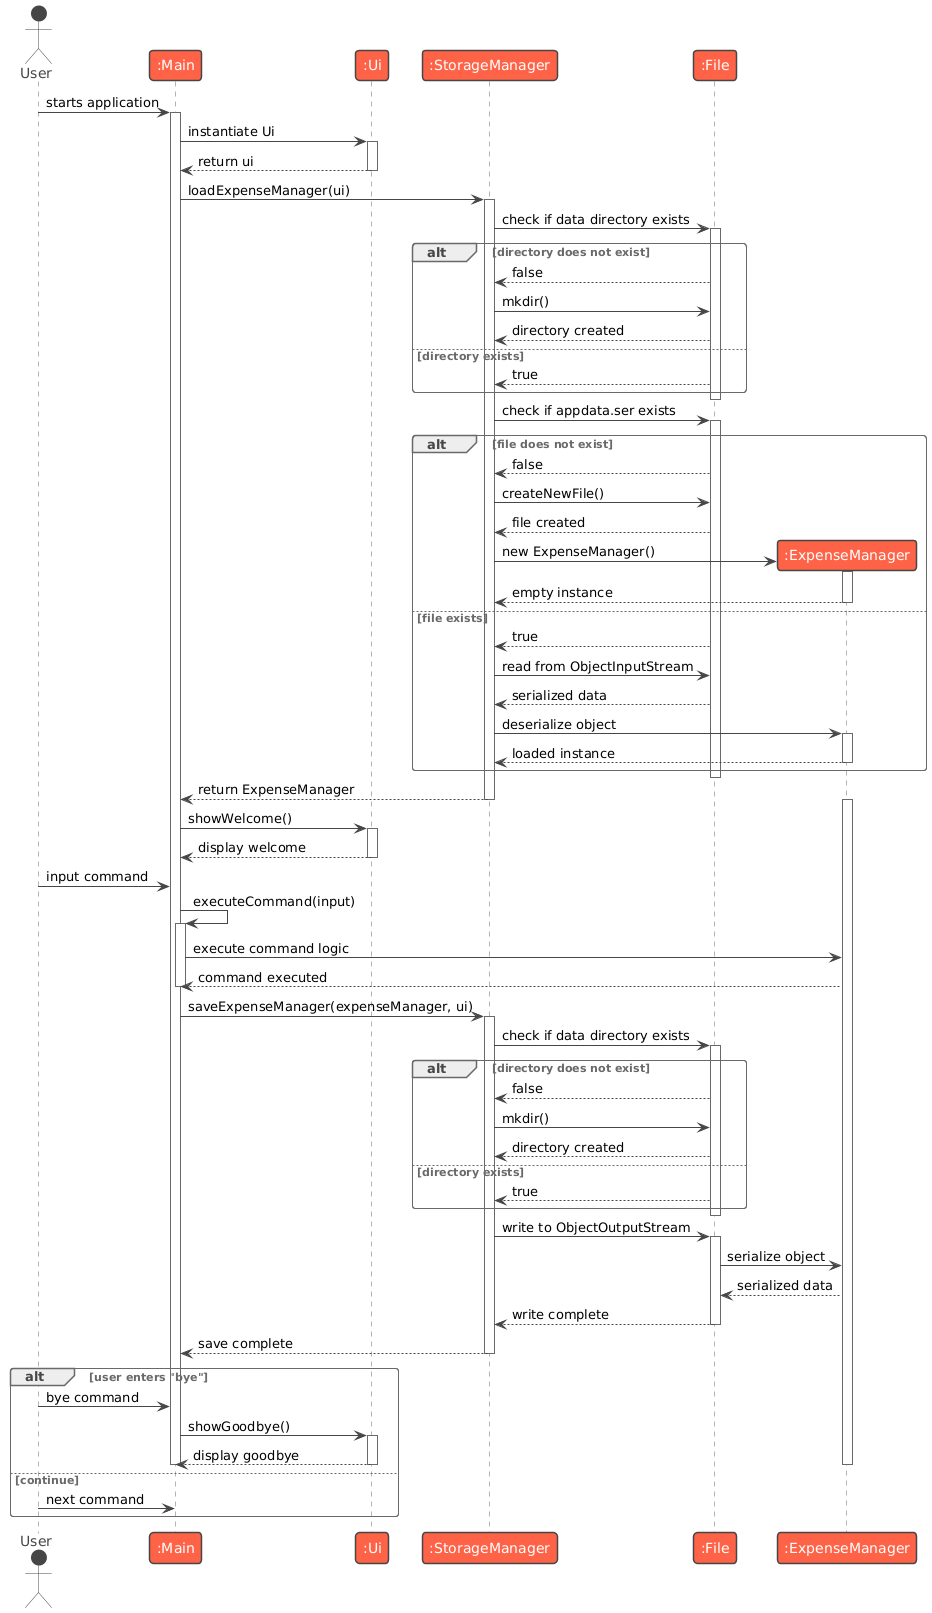

The diagram above was rendered by PlantUML. Its source (embedded in the PNG):
@startuml
'


!theme vibrant
actor User
participant ":Main" as Main
participant ":Ui" as Ui
participant ":StorageManager" as StorageManager
participant ":File" as File

User -> Main : starts application
activate Main

Main -> Ui : instantiate Ui
activate Ui
Ui --> Main : return ui
deactivate Ui

' Load ExpenseManager on startup
Main -> StorageManager : loadExpenseManager(ui)
activate StorageManager

StorageManager -> File : check if data directory exists
activate File
alt directory does not exist
    File --> StorageManager : false
    StorageManager -> File : mkdir()
    File --> StorageManager : directory created
else directory exists
    File --> StorageManager : true
end
deactivate File

StorageManager -> File : check if appdata.ser exists
activate File
alt file does not exist
    File --> StorageManager : false
    StorageManager -> File : createNewFile()
    File --> StorageManager : file created
    create participant ":ExpenseManager" as ExpenseManager
    StorageManager -> ExpenseManager : new ExpenseManager()
    activate ExpenseManager
    ExpenseManager --> StorageManager : empty instance
    deactivate ExpenseManager
else file exists
    File --> StorageManager : true
    StorageManager -> File : read from ObjectInputStream
    File --> StorageManager : serialized data
    StorageManager -> ExpenseManager : deserialize object
    activate ExpenseManager
    ExpenseManager --> StorageManager : loaded instance
    deactivate ExpenseManager
end
deactivate File

StorageManager --> Main : return ExpenseManager
deactivate StorageManager

activate ExpenseManager

' Show welcome message
Main -> Ui : showWelcome()
activate Ui
Ui --> Main : display welcome
deactivate Ui

' User input loop
User -> Main : input command
Main -> Main : executeCommand(input)
activate Main
Main -> ExpenseManager : execute command logic
ExpenseManager --> Main : command executed
deactivate Main

' Save ExpenseManager after command execution
Main -> StorageManager : saveExpenseManager(expenseManager, ui)
activate StorageManager

StorageManager -> File : check if data directory exists
activate File
alt directory does not exist
    File --> StorageManager : false
    StorageManager -> File : mkdir()
    File --> StorageManager : directory created
else directory exists
    File --> StorageManager : true
end
deactivate File

StorageManager -> File : write to ObjectOutputStream
activate File
File -> ExpenseManager : serialize object
ExpenseManager --> File : serialized data
File --> StorageManager : write complete
deactivate File

StorageManager --> Main : save complete
deactivate StorageManager

' Continue loop or exit
alt user enters "bye"
    User -> Main : bye command
    Main -> Ui : showGoodbye()
    activate Ui
    Ui --> Main : display goodbye
    deactivate Ui
    deactivate ExpenseManager
    deactivate Main
else continue
    User -> Main : next command
end
@enduml